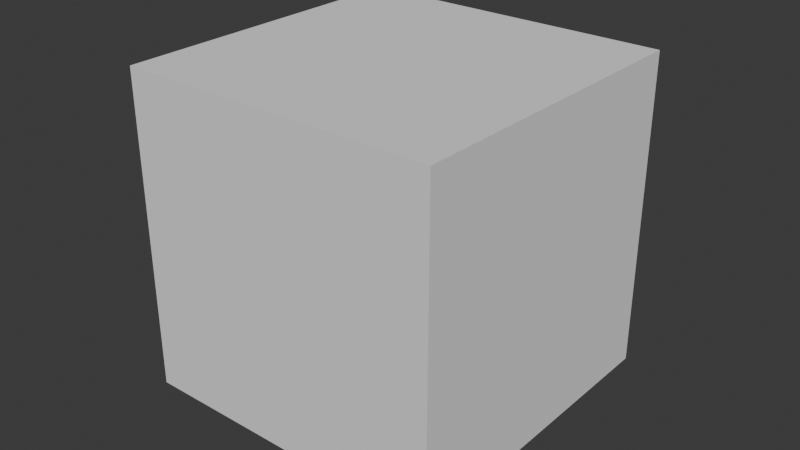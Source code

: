 # Source: Item_Cube.blend  (saved by Blender 4.3.32; exported with 4.5.12 LTS)
import bpy
from mathutils import Matrix  # noqa: F401  (used for matrix-valued properties, if any)

bpy.ops.wm.read_factory_settings(use_empty=True)
scene = bpy.context.scene
scene.name = 'Scene'

# ---- collections
col_collection = bpy.data.collections.new('Collection'); scene.collection.children.link(col_collection)

# ---- world
world_world = bpy.data.worlds.new('World'); scene.world = world_world
world_world.use_nodes = True; world_world.node_tree.nodes.clear()
_N = world_world.node_tree.nodes; _L = world_world.node_tree.links
n0 = _N.new('ShaderNodeOutputWorld'); n0.name = 'World Output'; n0.location = (300, 300)
n1 = _N.new('ShaderNodeBackground'); n1.name = 'Background'; n1.location = (10, 300)
n1.inputs[0].default_value = (0.05088, 0.05088, 0.05088, 1.0)
_L.new(n1.outputs[0], n0.inputs[0])
n0.is_active_output = True
world_world.color = (0.05088, 0.05088, 0.05088)
world_world.sun_shadow_jitter_overblur = 0.0

# ---- meshes
me_cube = bpy.data.meshes.new('Cube')
me_cube.from_pydata([(-1.0, -1.0, -1.0), (-1.0, -1.0, 1.0), (-1.0, 1.0, -1.0), (-1.0, 1.0, 1.0), (1.0, -1.0, -1.0), (1.0, -1.0, 1.0), (1.0, 1.0, -1.0), (1.0, 1.0, 1.0)], [], [(0, 1, 3, 2), (2, 3, 7, 6), (6, 7, 5, 4), (4, 5, 1, 0), (2, 6, 4, 0), (7, 3, 1, 5)])
_uv = me_cube.uv_layers.new(name='UVMap')
_uv.uv.foreach_set('vector', [0.375, 0.0, 0.625, 0.0, 0.625, 0.25, 0.375, 0.25, 0.375, 0.25, 0.625, 0.25, 0.625, 0.5, 0.375, 0.5, 0.375, 0.5, 0.625, 0.5, 0.625, 0.75, 0.375, 0.75, 0.375, 0.75, 0.625, 0.75, 0.625, 1.0, 0.375, 1.0, 0.125, 0.5, 0.375, 0.5, 0.375, 0.75, 0.125, 0.75, 0.625, 0.5, 0.875, 0.5, 0.875, 0.75, 0.625, 0.75])
me_cube.update()

# ---- objects
ob_cube = bpy.data.objects.new('Cube', me_cube)

# ---- transforms, parenting, visibility, modifiers, constraints
ob_cube.location = (0.0, 0.0, 0.0)
ob_cube.scale = (0.05102, 0.05102, 0.05102)

# ---- collection membership
col_collection.objects.link(ob_cube)

# ---- scene / render settings (as saved in the file)
scene.frame_start = 1; scene.frame_end = 250; scene.frame_set(60)
scene.render.engine = 'BLENDER_EEVEE_NEXT'
bpy.context.view_layer.update()

# ---- added for rendering (the .blend has no active camera and no usable light): camera, sun
cam_auto = bpy.data.cameras.new('AutoCamera')
cam_auto.lens = 50.0
cam_auto.sensor_width = 36.0
cam_auto.clip_end = 1000.0
ob_auto_camera = bpy.data.objects.new('AutoCamera', cam_auto)
scene.collection.objects.link(ob_auto_camera)
ob_auto_camera.location = (0.185045, -0.222054, 0.148036)
ob_auto_camera.rotation_euler = (1.09748, -7.21219e-08, 0.694738)
scene.camera = ob_auto_camera
light_auto_sun = bpy.data.lights.new('AutoSun', 'SUN')
light_auto_sun.energy = 3.0
light_auto_sun.angle = 0.0523599
ob_auto_sun = bpy.data.objects.new('AutoSun', light_auto_sun)
scene.collection.objects.link(ob_auto_sun)
ob_auto_sun.rotation_euler = (0.872665, 0.174533, 0.523599)
bpy.context.view_layer.update()
